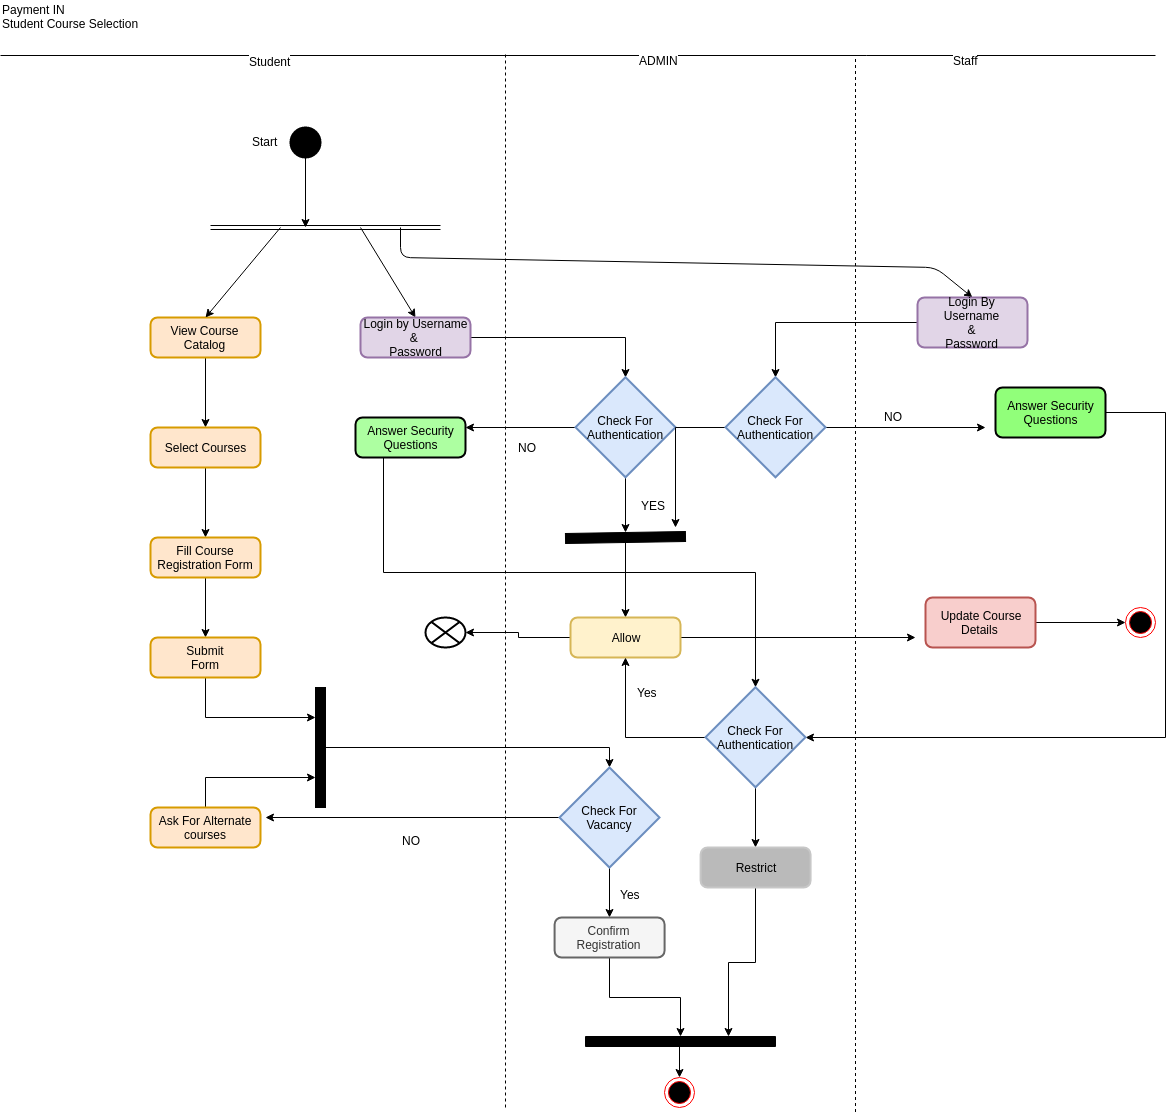

The diagram above was exported from draw.io. Its source (the exported page's mxGraphModel, read from the mxfile embedded in the PNG):
<mxGraphModel dx="522" dy="591" grid="1" gridSize="10" guides="1" tooltips="1" connect="1" arrows="1" fold="1" page="1" pageScale="1" pageWidth="827" pageHeight="1169" math="0" shadow="0">
  <root>
    <mxCell id="0" />
    <mxCell id="1" parent="0" />
    <mxCell id="u5WD6VF0fTe5KzOgoBjd-1" value="Payment IN&amp;nbsp;&lt;br&gt;Student Course Selection" style="text;html=1;resizable=0;points=[];autosize=1;align=left;verticalAlign=top;spacingTop=-4;" vertex="1" parent="1">
      <mxGeometry x="35" y="33" width="150" height="30" as="geometry" />
    </mxCell>
    <mxCell id="u5WD6VF0fTe5KzOgoBjd-18" value="Start" style="text;html=1;resizable=0;points=[];autosize=1;align=left;verticalAlign=top;spacingTop=-4;" vertex="1" parent="1">
      <mxGeometry x="285" y="165" width="40" height="20" as="geometry" />
    </mxCell>
    <mxCell id="u5WD6VF0fTe5KzOgoBjd-21" style="edgeStyle=orthogonalEdgeStyle;rounded=0;orthogonalLoop=1;jettySize=auto;html=1;exitX=0.5;exitY=1;exitDx=0;exitDy=0;exitPerimeter=0;strokeColor=#000000;" edge="1" parent="1" source="u5WD6VF0fTe5KzOgoBjd-22">
      <mxGeometry relative="1" as="geometry">
        <mxPoint x="340" y="260" as="targetPoint" />
      </mxGeometry>
    </mxCell>
    <mxCell id="u5WD6VF0fTe5KzOgoBjd-22" value="" style="strokeWidth=2;html=1;shape=mxgraph.flowchart.start_2;whiteSpace=wrap;fillColor=#000000;" vertex="1" parent="1">
      <mxGeometry x="325" y="160" width="30" height="30" as="geometry" />
    </mxCell>
    <mxCell id="u5WD6VF0fTe5KzOgoBjd-23" value="" style="shape=link;html=1;strokeColor=#000000;" edge="1" parent="1">
      <mxGeometry width="50" height="50" relative="1" as="geometry">
        <mxPoint x="245" y="260" as="sourcePoint" />
        <mxPoint x="475" y="260" as="targetPoint" />
      </mxGeometry>
    </mxCell>
    <mxCell id="u5WD6VF0fTe5KzOgoBjd-24" style="edgeStyle=orthogonalEdgeStyle;rounded=0;orthogonalLoop=1;jettySize=auto;html=1;exitX=0.5;exitY=1;exitDx=0;exitDy=0;entryX=0.5;entryY=0;entryDx=0;entryDy=0;strokeColor=#000000;" edge="1" parent="1" source="u5WD6VF0fTe5KzOgoBjd-25" target="u5WD6VF0fTe5KzOgoBjd-27">
      <mxGeometry relative="1" as="geometry" />
    </mxCell>
    <mxCell id="u5WD6VF0fTe5KzOgoBjd-25" value="View Course Catalog" style="rounded=1;whiteSpace=wrap;html=1;absoluteArcSize=1;arcSize=14;strokeWidth=2;fillColor=#ffe6cc;strokeColor=#d79b00;" vertex="1" parent="1">
      <mxGeometry x="185" y="350" width="110" height="40" as="geometry" />
    </mxCell>
    <mxCell id="u5WD6VF0fTe5KzOgoBjd-26" style="edgeStyle=orthogonalEdgeStyle;rounded=0;orthogonalLoop=1;jettySize=auto;html=1;exitX=0.5;exitY=1;exitDx=0;exitDy=0;entryX=0.5;entryY=0;entryDx=0;entryDy=0;strokeColor=#000000;" edge="1" parent="1" source="u5WD6VF0fTe5KzOgoBjd-27" target="u5WD6VF0fTe5KzOgoBjd-29">
      <mxGeometry relative="1" as="geometry" />
    </mxCell>
    <mxCell id="u5WD6VF0fTe5KzOgoBjd-27" value="Select Courses" style="rounded=1;whiteSpace=wrap;html=1;absoluteArcSize=1;arcSize=14;strokeWidth=2;fillColor=#ffe6cc;strokeColor=#d79b00;" vertex="1" parent="1">
      <mxGeometry x="185" y="460" width="110" height="40" as="geometry" />
    </mxCell>
    <mxCell id="u5WD6VF0fTe5KzOgoBjd-28" style="edgeStyle=orthogonalEdgeStyle;rounded=0;orthogonalLoop=1;jettySize=auto;html=1;exitX=0.5;exitY=1;exitDx=0;exitDy=0;entryX=0.5;entryY=0;entryDx=0;entryDy=0;strokeColor=#000000;" edge="1" parent="1" source="u5WD6VF0fTe5KzOgoBjd-29" target="u5WD6VF0fTe5KzOgoBjd-31">
      <mxGeometry relative="1" as="geometry" />
    </mxCell>
    <mxCell id="u5WD6VF0fTe5KzOgoBjd-29" value="Fill Course&lt;br&gt;Registration Form" style="rounded=1;whiteSpace=wrap;html=1;absoluteArcSize=1;arcSize=14;strokeWidth=2;fillColor=#ffe6cc;strokeColor=#d79b00;" vertex="1" parent="1">
      <mxGeometry x="185" y="570" width="110" height="40" as="geometry" />
    </mxCell>
    <mxCell id="u5WD6VF0fTe5KzOgoBjd-30" style="edgeStyle=orthogonalEdgeStyle;rounded=0;orthogonalLoop=1;jettySize=auto;html=1;exitX=0.5;exitY=1;exitDx=0;exitDy=0;entryX=0;entryY=0.25;entryDx=0;entryDy=0;strokeColor=#000000;" edge="1" parent="1" source="u5WD6VF0fTe5KzOgoBjd-31" target="u5WD6VF0fTe5KzOgoBjd-34">
      <mxGeometry relative="1" as="geometry" />
    </mxCell>
    <mxCell id="u5WD6VF0fTe5KzOgoBjd-31" value="Submit&lt;br&gt;Form" style="rounded=1;whiteSpace=wrap;html=1;absoluteArcSize=1;arcSize=14;strokeWidth=2;fillColor=#ffe6cc;strokeColor=#d79b00;" vertex="1" parent="1">
      <mxGeometry x="185" y="670" width="110" height="40" as="geometry" />
    </mxCell>
    <mxCell id="u5WD6VF0fTe5KzOgoBjd-32" style="edgeStyle=orthogonalEdgeStyle;rounded=0;orthogonalLoop=1;jettySize=auto;html=1;exitX=0.5;exitY=0;exitDx=0;exitDy=0;entryX=0;entryY=0.75;entryDx=0;entryDy=0;strokeColor=#000000;" edge="1" parent="1" source="u5WD6VF0fTe5KzOgoBjd-33" target="u5WD6VF0fTe5KzOgoBjd-34">
      <mxGeometry relative="1" as="geometry" />
    </mxCell>
    <mxCell id="u5WD6VF0fTe5KzOgoBjd-33" value="Ask For Alternate&lt;br&gt;courses" style="rounded=1;whiteSpace=wrap;html=1;absoluteArcSize=1;arcSize=14;strokeWidth=2;fillColor=#ffe6cc;strokeColor=#d79b00;" vertex="1" parent="1">
      <mxGeometry x="185" y="840" width="110" height="40" as="geometry" />
    </mxCell>
    <mxCell id="u5WD6VF0fTe5KzOgoBjd-70" style="edgeStyle=orthogonalEdgeStyle;rounded=0;orthogonalLoop=1;jettySize=auto;html=1;exitX=1;exitY=0.5;exitDx=0;exitDy=0;entryX=0.5;entryY=0;entryDx=0;entryDy=0;entryPerimeter=0;strokeColor=#000000;" edge="1" parent="1" source="u5WD6VF0fTe5KzOgoBjd-34" target="u5WD6VF0fTe5KzOgoBjd-69">
      <mxGeometry relative="1" as="geometry" />
    </mxCell>
    <mxCell id="u5WD6VF0fTe5KzOgoBjd-34" value="" style="rounded=0;whiteSpace=wrap;html=1;fillColor=#000000;" vertex="1" parent="1">
      <mxGeometry x="350" y="720" width="10" height="120" as="geometry" />
    </mxCell>
    <mxCell id="u5WD6VF0fTe5KzOgoBjd-35" value="" style="endArrow=classic;html=1;strokeColor=#000000;entryX=0.5;entryY=0;entryDx=0;entryDy=0;" edge="1" parent="1" target="u5WD6VF0fTe5KzOgoBjd-25">
      <mxGeometry width="50" height="50" relative="1" as="geometry">
        <mxPoint x="315" y="260" as="sourcePoint" />
        <mxPoint x="185" y="300" as="targetPoint" />
      </mxGeometry>
    </mxCell>
    <mxCell id="u5WD6VF0fTe5KzOgoBjd-36" value="" style="endArrow=classic;html=1;strokeColor=#000000;entryX=0.5;entryY=0;entryDx=0;entryDy=0;" edge="1" parent="1" target="u5WD6VF0fTe5KzOgoBjd-37">
      <mxGeometry width="50" height="50" relative="1" as="geometry">
        <mxPoint x="395" y="260" as="sourcePoint" />
        <mxPoint x="435" y="340" as="targetPoint" />
      </mxGeometry>
    </mxCell>
    <mxCell id="u5WD6VF0fTe5KzOgoBjd-44" style="edgeStyle=orthogonalEdgeStyle;rounded=0;orthogonalLoop=1;jettySize=auto;html=1;exitX=1;exitY=0.5;exitDx=0;exitDy=0;entryX=0.5;entryY=0;entryDx=0;entryDy=0;entryPerimeter=0;strokeColor=#000000;" edge="1" parent="1" source="u5WD6VF0fTe5KzOgoBjd-37" target="u5WD6VF0fTe5KzOgoBjd-43">
      <mxGeometry relative="1" as="geometry" />
    </mxCell>
    <mxCell id="u5WD6VF0fTe5KzOgoBjd-37" value="Login by Username&lt;br&gt;&amp;amp;&amp;nbsp;&lt;br&gt;Password" style="rounded=1;whiteSpace=wrap;html=1;absoluteArcSize=1;arcSize=14;strokeWidth=2;fillColor=#e1d5e7;strokeColor=#9673a6;" vertex="1" parent="1">
      <mxGeometry x="395" y="350" width="110" height="40" as="geometry" />
    </mxCell>
    <mxCell id="u5WD6VF0fTe5KzOgoBjd-38" value="" style="endArrow=none;html=1;strokeColor=#000000;" edge="1" parent="1">
      <mxGeometry width="50" height="50" relative="1" as="geometry">
        <mxPoint x="35" y="88" as="sourcePoint" />
        <mxPoint x="1189.9999389648438" y="88" as="targetPoint" />
      </mxGeometry>
    </mxCell>
    <mxCell id="u5WD6VF0fTe5KzOgoBjd-40" value="Student" style="text;html=1;resizable=0;points=[];align=center;verticalAlign=middle;labelBackgroundColor=#ffffff;" vertex="1" connectable="0" parent="u5WD6VF0fTe5KzOgoBjd-38">
      <mxGeometry x="-0.534" y="-5" relative="1" as="geometry">
        <mxPoint as="offset" />
      </mxGeometry>
    </mxCell>
    <mxCell id="u5WD6VF0fTe5KzOgoBjd-42" value="ADMIN" style="text;html=1;resizable=0;points=[];align=center;verticalAlign=middle;labelBackgroundColor=#ffffff;" vertex="1" connectable="0" parent="u5WD6VF0fTe5KzOgoBjd-38">
      <mxGeometry x="0.1386" y="-4" relative="1" as="geometry">
        <mxPoint as="offset" />
      </mxGeometry>
    </mxCell>
    <mxCell id="u5WD6VF0fTe5KzOgoBjd-78" value="Staff" style="text;html=1;resizable=0;points=[];align=center;verticalAlign=middle;labelBackgroundColor=#ffffff;" vertex="1" connectable="0" parent="u5WD6VF0fTe5KzOgoBjd-38">
      <mxGeometry x="0.6715" y="-4" relative="1" as="geometry">
        <mxPoint as="offset" />
      </mxGeometry>
    </mxCell>
    <mxCell id="u5WD6VF0fTe5KzOgoBjd-41" value="" style="endArrow=none;dashed=1;html=1;strokeColor=#000000;" edge="1" parent="1">
      <mxGeometry width="50" height="50" relative="1" as="geometry">
        <mxPoint x="540" y="1140" as="sourcePoint" />
        <mxPoint x="540" y="85.45455932617188" as="targetPoint" />
      </mxGeometry>
    </mxCell>
    <mxCell id="u5WD6VF0fTe5KzOgoBjd-63" style="edgeStyle=orthogonalEdgeStyle;rounded=0;orthogonalLoop=1;jettySize=auto;html=1;exitX=0;exitY=0.5;exitDx=0;exitDy=0;exitPerimeter=0;entryX=1;entryY=0.25;entryDx=0;entryDy=0;strokeColor=#000000;" edge="1" parent="1" source="u5WD6VF0fTe5KzOgoBjd-43" target="u5WD6VF0fTe5KzOgoBjd-62">
      <mxGeometry relative="1" as="geometry" />
    </mxCell>
    <mxCell id="u5WD6VF0fTe5KzOgoBjd-67" style="edgeStyle=orthogonalEdgeStyle;rounded=0;orthogonalLoop=1;jettySize=auto;html=1;exitX=0.5;exitY=1;exitDx=0;exitDy=0;exitPerimeter=0;entryX=0;entryY=0.5;entryDx=0;entryDy=0;strokeColor=#000000;" edge="1" parent="1" source="u5WD6VF0fTe5KzOgoBjd-43" target="u5WD6VF0fTe5KzOgoBjd-66">
      <mxGeometry relative="1" as="geometry" />
    </mxCell>
    <mxCell id="u5WD6VF0fTe5KzOgoBjd-43" value="Check For&lt;br&gt;Authentication" style="strokeWidth=2;html=1;shape=mxgraph.flowchart.decision;whiteSpace=wrap;fillColor=#dae8fc;strokeColor=#6c8ebf;" vertex="1" parent="1">
      <mxGeometry x="610" y="409.77276611328125" width="100" height="100" as="geometry" />
    </mxCell>
    <mxCell id="u5WD6VF0fTe5KzOgoBjd-98" style="edgeStyle=orthogonalEdgeStyle;rounded=0;orthogonalLoop=1;jettySize=auto;html=1;exitX=0.25;exitY=1;exitDx=0;exitDy=0;strokeColor=#000000;" edge="1" parent="1" source="u5WD6VF0fTe5KzOgoBjd-62" target="u5WD6VF0fTe5KzOgoBjd-97">
      <mxGeometry relative="1" as="geometry" />
    </mxCell>
    <mxCell id="u5WD6VF0fTe5KzOgoBjd-62" value="Answer Security&lt;br&gt;Questions" style="rounded=1;whiteSpace=wrap;html=1;absoluteArcSize=1;arcSize=14;strokeWidth=2;fillColor=#ADFFA1;" vertex="1" parent="1">
      <mxGeometry x="390" y="450" width="110" height="40" as="geometry" />
    </mxCell>
    <mxCell id="u5WD6VF0fTe5KzOgoBjd-65" value="NO" style="text;html=1;resizable=0;points=[];autosize=1;align=left;verticalAlign=top;spacingTop=-4;" vertex="1" parent="1">
      <mxGeometry x="551" y="471" width="30" height="20" as="geometry" />
    </mxCell>
    <mxCell id="u5WD6VF0fTe5KzOgoBjd-87" style="edgeStyle=orthogonalEdgeStyle;rounded=0;orthogonalLoop=1;jettySize=auto;html=1;exitX=1;exitY=0.5;exitDx=0;exitDy=0;entryX=0.5;entryY=0;entryDx=0;entryDy=0;strokeColor=#000000;" edge="1" parent="1" source="u5WD6VF0fTe5KzOgoBjd-66" target="u5WD6VF0fTe5KzOgoBjd-76">
      <mxGeometry relative="1" as="geometry" />
    </mxCell>
    <mxCell id="u5WD6VF0fTe5KzOgoBjd-66" value="" style="rounded=0;whiteSpace=wrap;html=1;fillColor=#000000;rotation=89;" vertex="1" parent="1">
      <mxGeometry x="655" y="510" width="10" height="120" as="geometry" />
    </mxCell>
    <mxCell id="u5WD6VF0fTe5KzOgoBjd-68" value="YES" style="text;html=1;resizable=0;points=[];autosize=1;align=left;verticalAlign=top;spacingTop=-4;" vertex="1" parent="1">
      <mxGeometry x="674" y="529" width="40" height="20" as="geometry" />
    </mxCell>
    <mxCell id="u5WD6VF0fTe5KzOgoBjd-71" style="edgeStyle=orthogonalEdgeStyle;rounded=0;orthogonalLoop=1;jettySize=auto;html=1;exitX=0;exitY=0.5;exitDx=0;exitDy=0;exitPerimeter=0;strokeColor=#000000;" edge="1" parent="1" source="u5WD6VF0fTe5KzOgoBjd-69">
      <mxGeometry relative="1" as="geometry">
        <mxPoint x="300" y="850" as="targetPoint" />
      </mxGeometry>
    </mxCell>
    <mxCell id="u5WD6VF0fTe5KzOgoBjd-74" style="edgeStyle=orthogonalEdgeStyle;rounded=0;orthogonalLoop=1;jettySize=auto;html=1;exitX=0.5;exitY=1;exitDx=0;exitDy=0;exitPerimeter=0;entryX=0.5;entryY=0;entryDx=0;entryDy=0;strokeColor=#000000;" edge="1" parent="1" source="u5WD6VF0fTe5KzOgoBjd-69" target="u5WD6VF0fTe5KzOgoBjd-73">
      <mxGeometry relative="1" as="geometry" />
    </mxCell>
    <mxCell id="u5WD6VF0fTe5KzOgoBjd-69" value="Check For&lt;br&gt;Vacancy" style="strokeWidth=2;html=1;shape=mxgraph.flowchart.decision;whiteSpace=wrap;fillColor=#dae8fc;strokeColor=#6c8ebf;" vertex="1" parent="1">
      <mxGeometry x="594" y="800" width="100" height="100" as="geometry" />
    </mxCell>
    <mxCell id="u5WD6VF0fTe5KzOgoBjd-72" value="NO" style="text;html=1;resizable=0;points=[];autosize=1;align=left;verticalAlign=top;spacingTop=-4;" vertex="1" parent="1">
      <mxGeometry x="435" y="864" width="30" height="20" as="geometry" />
    </mxCell>
    <mxCell id="u5WD6VF0fTe5KzOgoBjd-106" value="" style="edgeStyle=orthogonalEdgeStyle;rounded=0;orthogonalLoop=1;jettySize=auto;html=1;strokeColor=#000000;" edge="1" parent="1" source="u5WD6VF0fTe5KzOgoBjd-73" target="u5WD6VF0fTe5KzOgoBjd-103">
      <mxGeometry relative="1" as="geometry" />
    </mxCell>
    <mxCell id="u5WD6VF0fTe5KzOgoBjd-73" value="Confirm Registration" style="rounded=1;whiteSpace=wrap;html=1;absoluteArcSize=1;arcSize=14;strokeWidth=2;fillColor=#f5f5f5;strokeColor=#666666;fontColor=#333333;" vertex="1" parent="1">
      <mxGeometry x="589.0908813476562" y="950" width="110" height="40" as="geometry" />
    </mxCell>
    <mxCell id="u5WD6VF0fTe5KzOgoBjd-75" value="Yes" style="text;html=1;resizable=0;points=[];autosize=1;align=left;verticalAlign=top;spacingTop=-4;" vertex="1" parent="1">
      <mxGeometry x="653" y="918" width="40" height="20" as="geometry" />
    </mxCell>
    <mxCell id="u5WD6VF0fTe5KzOgoBjd-86" style="edgeStyle=orthogonalEdgeStyle;rounded=0;orthogonalLoop=1;jettySize=auto;html=1;exitX=0;exitY=0.5;exitDx=0;exitDy=0;entryX=1;entryY=0.5;entryDx=0;entryDy=0;entryPerimeter=0;strokeColor=#000000;" edge="1" parent="1" source="u5WD6VF0fTe5KzOgoBjd-76" target="u5WD6VF0fTe5KzOgoBjd-85">
      <mxGeometry relative="1" as="geometry" />
    </mxCell>
    <mxCell id="u5WD6VF0fTe5KzOgoBjd-95" style="edgeStyle=orthogonalEdgeStyle;rounded=0;orthogonalLoop=1;jettySize=auto;html=1;exitX=1;exitY=0.5;exitDx=0;exitDy=0;strokeColor=#000000;" edge="1" parent="1" source="u5WD6VF0fTe5KzOgoBjd-76">
      <mxGeometry relative="1" as="geometry">
        <mxPoint x="950" y="670" as="targetPoint" />
      </mxGeometry>
    </mxCell>
    <mxCell id="u5WD6VF0fTe5KzOgoBjd-76" value="Allow" style="rounded=1;whiteSpace=wrap;html=1;absoluteArcSize=1;arcSize=14;strokeWidth=2;fillColor=#fff2cc;strokeColor=#d6b656;" vertex="1" parent="1">
      <mxGeometry x="605" y="650" width="110" height="40" as="geometry" />
    </mxCell>
    <mxCell id="u5WD6VF0fTe5KzOgoBjd-77" value="" style="endArrow=none;dashed=1;html=1;strokeColor=#000000;" edge="1" parent="1">
      <mxGeometry width="50" height="50" relative="1" as="geometry">
        <mxPoint x="890" y="1144.5" as="sourcePoint" />
        <mxPoint x="890" y="89.95455932617188" as="targetPoint" />
      </mxGeometry>
    </mxCell>
    <mxCell id="u5WD6VF0fTe5KzOgoBjd-79" value="" style="endArrow=classic;html=1;strokeColor=#000000;entryX=0.5;entryY=0;entryDx=0;entryDy=0;" edge="1" parent="1" target="u5WD6VF0fTe5KzOgoBjd-80">
      <mxGeometry width="50" height="50" relative="1" as="geometry">
        <mxPoint x="435" y="260" as="sourcePoint" />
        <mxPoint x="990.9091796875" y="300" as="targetPoint" />
        <Array as="points">
          <mxPoint x="435" y="290" />
          <mxPoint x="970" y="300" />
        </Array>
      </mxGeometry>
    </mxCell>
    <mxCell id="u5WD6VF0fTe5KzOgoBjd-83" style="edgeStyle=orthogonalEdgeStyle;rounded=0;orthogonalLoop=1;jettySize=auto;html=1;exitX=0;exitY=0.5;exitDx=0;exitDy=0;entryX=0.5;entryY=0;entryDx=0;entryDy=0;entryPerimeter=0;strokeColor=#000000;" edge="1" parent="1" source="u5WD6VF0fTe5KzOgoBjd-80" target="u5WD6VF0fTe5KzOgoBjd-82">
      <mxGeometry relative="1" as="geometry" />
    </mxCell>
    <mxCell id="u5WD6VF0fTe5KzOgoBjd-80" value="Login By Username&lt;br&gt;&amp;amp;&lt;br&gt;Password" style="rounded=1;whiteSpace=wrap;html=1;absoluteArcSize=1;arcSize=14;strokeWidth=2;fillColor=#e1d5e7;strokeColor=#9673a6;" vertex="1" parent="1">
      <mxGeometry x="952" y="330" width="110" height="50" as="geometry" />
    </mxCell>
    <mxCell id="u5WD6VF0fTe5KzOgoBjd-84" style="edgeStyle=orthogonalEdgeStyle;rounded=0;orthogonalLoop=1;jettySize=auto;html=1;exitX=0;exitY=0.5;exitDx=0;exitDy=0;exitPerimeter=0;strokeColor=#000000;" edge="1" parent="1" source="u5WD6VF0fTe5KzOgoBjd-82">
      <mxGeometry relative="1" as="geometry">
        <mxPoint x="710" y="560" as="targetPoint" />
      </mxGeometry>
    </mxCell>
    <mxCell id="u5WD6VF0fTe5KzOgoBjd-89" style="edgeStyle=orthogonalEdgeStyle;rounded=0;orthogonalLoop=1;jettySize=auto;html=1;exitX=1;exitY=0.5;exitDx=0;exitDy=0;exitPerimeter=0;strokeColor=#000000;" edge="1" parent="1" source="u5WD6VF0fTe5KzOgoBjd-82">
      <mxGeometry relative="1" as="geometry">
        <mxPoint x="1020" y="460" as="targetPoint" />
      </mxGeometry>
    </mxCell>
    <mxCell id="u5WD6VF0fTe5KzOgoBjd-82" value="Check For&lt;br&gt;Authentication" style="strokeWidth=2;html=1;shape=mxgraph.flowchart.decision;whiteSpace=wrap;fillColor=#dae8fc;strokeColor=#6c8ebf;" vertex="1" parent="1">
      <mxGeometry x="760" y="409.77276611328125" width="100" height="100" as="geometry" />
    </mxCell>
    <mxCell id="u5WD6VF0fTe5KzOgoBjd-85" value="" style="verticalLabelPosition=bottom;verticalAlign=top;html=1;strokeWidth=2;shape=mxgraph.flowchart.or;fillColor=#FFFFFF;" vertex="1" parent="1">
      <mxGeometry x="460" y="650" width="40" height="30" as="geometry" />
    </mxCell>
    <mxCell id="u5WD6VF0fTe5KzOgoBjd-108" style="edgeStyle=orthogonalEdgeStyle;rounded=0;orthogonalLoop=1;jettySize=auto;html=1;exitX=1;exitY=0.5;exitDx=0;exitDy=0;entryX=1;entryY=0.5;entryDx=0;entryDy=0;entryPerimeter=0;strokeColor=#000000;" edge="1" parent="1" source="u5WD6VF0fTe5KzOgoBjd-88" target="u5WD6VF0fTe5KzOgoBjd-97">
      <mxGeometry relative="1" as="geometry">
        <Array as="points">
          <mxPoint x="1200" y="445" />
          <mxPoint x="1200" y="770" />
        </Array>
      </mxGeometry>
    </mxCell>
    <mxCell id="u5WD6VF0fTe5KzOgoBjd-88" value="Answer Security&lt;br&gt;Questions" style="rounded=1;whiteSpace=wrap;html=1;absoluteArcSize=1;arcSize=14;strokeWidth=2;fillColor=#91FF7A;" vertex="1" parent="1">
      <mxGeometry x="1030" y="420" width="110" height="50" as="geometry" />
    </mxCell>
    <mxCell id="u5WD6VF0fTe5KzOgoBjd-91" value="NO" style="text;html=1;resizable=0;points=[];autosize=1;align=left;verticalAlign=top;spacingTop=-4;direction=south;" vertex="1" parent="1">
      <mxGeometry x="917" y="440" width="20" height="30" as="geometry" />
    </mxCell>
    <mxCell id="u5WD6VF0fTe5KzOgoBjd-94" style="edgeStyle=orthogonalEdgeStyle;rounded=0;orthogonalLoop=1;jettySize=auto;html=1;exitX=1;exitY=0.5;exitDx=0;exitDy=0;entryX=0;entryY=0.5;entryDx=0;entryDy=0;strokeColor=#000000;" edge="1" parent="1" source="u5WD6VF0fTe5KzOgoBjd-92" target="u5WD6VF0fTe5KzOgoBjd-93">
      <mxGeometry relative="1" as="geometry" />
    </mxCell>
    <mxCell id="u5WD6VF0fTe5KzOgoBjd-92" value="Update Course&lt;br&gt;Details&amp;nbsp;" style="rounded=1;whiteSpace=wrap;html=1;absoluteArcSize=1;arcSize=14;strokeWidth=2;fillColor=#f8cecc;strokeColor=#b85450;" vertex="1" parent="1">
      <mxGeometry x="960" y="630" width="110" height="50" as="geometry" />
    </mxCell>
    <mxCell id="u5WD6VF0fTe5KzOgoBjd-93" value="" style="ellipse;html=1;shape=endState;fillColor=#000000;strokeColor=#ff0000;" vertex="1" parent="1">
      <mxGeometry x="1160" y="640" width="30" height="30" as="geometry" />
    </mxCell>
    <mxCell id="u5WD6VF0fTe5KzOgoBjd-99" style="edgeStyle=orthogonalEdgeStyle;rounded=0;orthogonalLoop=1;jettySize=auto;html=1;exitX=0;exitY=0.5;exitDx=0;exitDy=0;exitPerimeter=0;entryX=0.5;entryY=1;entryDx=0;entryDy=0;strokeColor=#000000;" edge="1" parent="1" source="u5WD6VF0fTe5KzOgoBjd-97" target="u5WD6VF0fTe5KzOgoBjd-76">
      <mxGeometry relative="1" as="geometry" />
    </mxCell>
    <mxCell id="u5WD6VF0fTe5KzOgoBjd-102" style="edgeStyle=orthogonalEdgeStyle;rounded=0;orthogonalLoop=1;jettySize=auto;html=1;exitX=0.5;exitY=1;exitDx=0;exitDy=0;exitPerimeter=0;entryX=0.5;entryY=0;entryDx=0;entryDy=0;strokeColor=#000000;" edge="1" parent="1" source="u5WD6VF0fTe5KzOgoBjd-97" target="u5WD6VF0fTe5KzOgoBjd-101">
      <mxGeometry relative="1" as="geometry" />
    </mxCell>
    <mxCell id="u5WD6VF0fTe5KzOgoBjd-97" value="Check For&lt;br&gt;Authentication" style="strokeWidth=2;html=1;shape=mxgraph.flowchart.decision;whiteSpace=wrap;fillColor=#dae8fc;strokeColor=#6c8ebf;" vertex="1" parent="1">
      <mxGeometry x="740" y="719.7727661132812" width="100" height="100" as="geometry" />
    </mxCell>
    <mxCell id="u5WD6VF0fTe5KzOgoBjd-100" value="Yes" style="text;html=1;resizable=0;points=[];autosize=1;align=left;verticalAlign=top;spacingTop=-4;" vertex="1" parent="1">
      <mxGeometry x="670" y="716" width="40" height="20" as="geometry" />
    </mxCell>
    <mxCell id="u5WD6VF0fTe5KzOgoBjd-107" style="edgeStyle=orthogonalEdgeStyle;rounded=0;orthogonalLoop=1;jettySize=auto;html=1;exitX=0.5;exitY=1;exitDx=0;exitDy=0;entryX=0;entryY=0.25;entryDx=0;entryDy=0;strokeColor=#000000;" edge="1" parent="1" source="u5WD6VF0fTe5KzOgoBjd-101" target="u5WD6VF0fTe5KzOgoBjd-103">
      <mxGeometry relative="1" as="geometry" />
    </mxCell>
    <mxCell id="u5WD6VF0fTe5KzOgoBjd-101" value="Restrict" style="rounded=1;whiteSpace=wrap;html=1;absoluteArcSize=1;arcSize=14;strokeWidth=2;fillColor=#BABABA;strokeColor=#C7C7C7;" vertex="1" parent="1">
      <mxGeometry x="735.0908813476562" y="880" width="110" height="40" as="geometry" />
    </mxCell>
    <mxCell id="u5WD6VF0fTe5KzOgoBjd-105" style="edgeStyle=orthogonalEdgeStyle;rounded=0;orthogonalLoop=1;jettySize=auto;html=1;exitX=1;exitY=0.5;exitDx=0;exitDy=0;entryX=0.5;entryY=0;entryDx=0;entryDy=0;strokeColor=#000000;" edge="1" parent="1" source="u5WD6VF0fTe5KzOgoBjd-103" target="u5WD6VF0fTe5KzOgoBjd-104">
      <mxGeometry relative="1" as="geometry" />
    </mxCell>
    <mxCell id="u5WD6VF0fTe5KzOgoBjd-103" value="" style="rounded=0;whiteSpace=wrap;html=1;fillColor=#000000;rotation=90;" vertex="1" parent="1">
      <mxGeometry x="710" y="979" width="10" height="190" as="geometry" />
    </mxCell>
    <mxCell id="u5WD6VF0fTe5KzOgoBjd-104" value="" style="ellipse;html=1;shape=endState;fillColor=#000000;strokeColor=#ff0000;" vertex="1" parent="1">
      <mxGeometry x="699" y="1110" width="30" height="30" as="geometry" />
    </mxCell>
  </root>
</mxGraphModel>